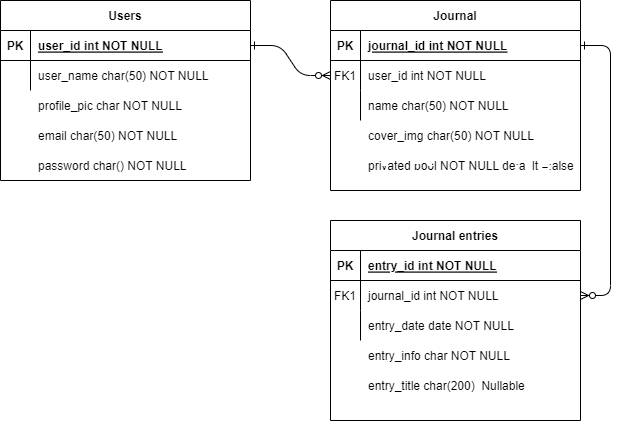

The diagram above was exported from draw.io. Its source (the exported page's mxGraphModel, read from the mxfile embedded in the PNG):
<mxGraphModel dx="1038" dy="547" grid="1" gridSize="10" guides="1" tooltips="1" connect="1" arrows="1" fold="1" page="1" pageScale="1" pageWidth="850" pageHeight="1100" math="0" shadow="0" extFonts="Permanent Marker^https://fonts.googleapis.com/css?family=Permanent+Marker">
  <root>
    <mxCell id="0" />
    <mxCell id="1" parent="0" />
    <mxCell id="C-vyLk0tnHw3VtMMgP7b-1" value="" style="edgeStyle=entityRelationEdgeStyle;endArrow=ERzeroToMany;startArrow=ERone;endFill=1;startFill=0;" parent="1" source="C-vyLk0tnHw3VtMMgP7b-24" target="C-vyLk0tnHw3VtMMgP7b-6" edge="1">
      <mxGeometry width="100" height="100" relative="1" as="geometry">
        <mxPoint x="340" y="720" as="sourcePoint" />
        <mxPoint x="440" y="620" as="targetPoint" />
      </mxGeometry>
    </mxCell>
    <mxCell id="C-vyLk0tnHw3VtMMgP7b-12" value="" style="edgeStyle=entityRelationEdgeStyle;endArrow=ERzeroToMany;startArrow=ERone;endFill=1;startFill=0;" parent="1" source="C-vyLk0tnHw3VtMMgP7b-3" target="C-vyLk0tnHw3VtMMgP7b-17" edge="1">
      <mxGeometry width="100" height="100" relative="1" as="geometry">
        <mxPoint x="400" y="180" as="sourcePoint" />
        <mxPoint x="460" y="205" as="targetPoint" />
      </mxGeometry>
    </mxCell>
    <mxCell id="C-vyLk0tnHw3VtMMgP7b-2" value="Journal" style="shape=table;startSize=30;container=1;collapsible=1;childLayout=tableLayout;fixedRows=1;rowLines=0;fontStyle=1;align=center;resizeLast=1;" parent="1" vertex="1">
      <mxGeometry x="450" y="120" width="250" height="190" as="geometry" />
    </mxCell>
    <mxCell id="C-vyLk0tnHw3VtMMgP7b-3" value="" style="shape=partialRectangle;collapsible=0;dropTarget=0;pointerEvents=0;fillColor=none;points=[[0,0.5],[1,0.5]];portConstraint=eastwest;top=0;left=0;right=0;bottom=1;" parent="C-vyLk0tnHw3VtMMgP7b-2" vertex="1">
      <mxGeometry y="30" width="250" height="30" as="geometry" />
    </mxCell>
    <mxCell id="C-vyLk0tnHw3VtMMgP7b-4" value="PK" style="shape=partialRectangle;overflow=hidden;connectable=0;fillColor=none;top=0;left=0;bottom=0;right=0;fontStyle=1;" parent="C-vyLk0tnHw3VtMMgP7b-3" vertex="1">
      <mxGeometry width="30" height="30" as="geometry">
        <mxRectangle width="30" height="30" as="alternateBounds" />
      </mxGeometry>
    </mxCell>
    <mxCell id="C-vyLk0tnHw3VtMMgP7b-5" value="journal_id int NOT NULL " style="shape=partialRectangle;overflow=hidden;connectable=0;fillColor=none;top=0;left=0;bottom=0;right=0;align=left;spacingLeft=6;fontStyle=5;" parent="C-vyLk0tnHw3VtMMgP7b-3" vertex="1">
      <mxGeometry x="30" width="220" height="30" as="geometry">
        <mxRectangle width="220" height="30" as="alternateBounds" />
      </mxGeometry>
    </mxCell>
    <mxCell id="C-vyLk0tnHw3VtMMgP7b-6" value="" style="shape=partialRectangle;collapsible=0;dropTarget=0;pointerEvents=0;fillColor=none;points=[[0,0.5],[1,0.5]];portConstraint=eastwest;top=0;left=0;right=0;bottom=0;" parent="C-vyLk0tnHw3VtMMgP7b-2" vertex="1">
      <mxGeometry y="60" width="250" height="30" as="geometry" />
    </mxCell>
    <mxCell id="C-vyLk0tnHw3VtMMgP7b-7" value="FK1" style="shape=partialRectangle;overflow=hidden;connectable=0;fillColor=none;top=0;left=0;bottom=0;right=0;" parent="C-vyLk0tnHw3VtMMgP7b-6" vertex="1">
      <mxGeometry width="30" height="30" as="geometry">
        <mxRectangle width="30" height="30" as="alternateBounds" />
      </mxGeometry>
    </mxCell>
    <mxCell id="C-vyLk0tnHw3VtMMgP7b-8" value="user_id int NOT NULL" style="shape=partialRectangle;overflow=hidden;connectable=0;fillColor=none;top=0;left=0;bottom=0;right=0;align=left;spacingLeft=6;" parent="C-vyLk0tnHw3VtMMgP7b-6" vertex="1">
      <mxGeometry x="30" width="220" height="30" as="geometry">
        <mxRectangle width="220" height="30" as="alternateBounds" />
      </mxGeometry>
    </mxCell>
    <mxCell id="C-vyLk0tnHw3VtMMgP7b-9" value="" style="shape=partialRectangle;collapsible=0;dropTarget=0;pointerEvents=0;fillColor=none;points=[[0,0.5],[1,0.5]];portConstraint=eastwest;top=0;left=0;right=0;bottom=0;" parent="C-vyLk0tnHw3VtMMgP7b-2" vertex="1">
      <mxGeometry y="90" width="250" height="30" as="geometry" />
    </mxCell>
    <mxCell id="C-vyLk0tnHw3VtMMgP7b-10" value="" style="shape=partialRectangle;overflow=hidden;connectable=0;fillColor=none;top=0;left=0;bottom=0;right=0;" parent="C-vyLk0tnHw3VtMMgP7b-9" vertex="1">
      <mxGeometry width="30" height="30" as="geometry">
        <mxRectangle width="30" height="30" as="alternateBounds" />
      </mxGeometry>
    </mxCell>
    <mxCell id="C-vyLk0tnHw3VtMMgP7b-11" value="name char(50) NOT NULL" style="shape=partialRectangle;overflow=hidden;connectable=0;fillColor=none;top=0;left=0;bottom=0;right=0;align=left;spacingLeft=6;" parent="C-vyLk0tnHw3VtMMgP7b-9" vertex="1">
      <mxGeometry x="30" width="220" height="30" as="geometry">
        <mxRectangle width="220" height="30" as="alternateBounds" />
      </mxGeometry>
    </mxCell>
    <mxCell id="C-vyLk0tnHw3VtMMgP7b-13" value="Journal entries" style="shape=table;startSize=30;container=1;collapsible=1;childLayout=tableLayout;fixedRows=1;rowLines=0;fontStyle=1;align=center;resizeLast=1;" parent="1" vertex="1">
      <mxGeometry x="450" y="340" width="250" height="200" as="geometry" />
    </mxCell>
    <mxCell id="C-vyLk0tnHw3VtMMgP7b-14" value="" style="shape=partialRectangle;collapsible=0;dropTarget=0;pointerEvents=0;fillColor=none;points=[[0,0.5],[1,0.5]];portConstraint=eastwest;top=0;left=0;right=0;bottom=1;" parent="C-vyLk0tnHw3VtMMgP7b-13" vertex="1">
      <mxGeometry y="30" width="250" height="30" as="geometry" />
    </mxCell>
    <mxCell id="C-vyLk0tnHw3VtMMgP7b-15" value="PK" style="shape=partialRectangle;overflow=hidden;connectable=0;fillColor=none;top=0;left=0;bottom=0;right=0;fontStyle=1;" parent="C-vyLk0tnHw3VtMMgP7b-14" vertex="1">
      <mxGeometry width="30" height="30" as="geometry">
        <mxRectangle width="30" height="30" as="alternateBounds" />
      </mxGeometry>
    </mxCell>
    <mxCell id="C-vyLk0tnHw3VtMMgP7b-16" value="entry_id int NOT NULL " style="shape=partialRectangle;overflow=hidden;connectable=0;fillColor=none;top=0;left=0;bottom=0;right=0;align=left;spacingLeft=6;fontStyle=5;" parent="C-vyLk0tnHw3VtMMgP7b-14" vertex="1">
      <mxGeometry x="30" width="220" height="30" as="geometry">
        <mxRectangle width="220" height="30" as="alternateBounds" />
      </mxGeometry>
    </mxCell>
    <mxCell id="C-vyLk0tnHw3VtMMgP7b-17" value="" style="shape=partialRectangle;collapsible=0;dropTarget=0;pointerEvents=0;fillColor=none;points=[[0,0.5],[1,0.5]];portConstraint=eastwest;top=0;left=0;right=0;bottom=0;" parent="C-vyLk0tnHw3VtMMgP7b-13" vertex="1">
      <mxGeometry y="60" width="250" height="30" as="geometry" />
    </mxCell>
    <mxCell id="C-vyLk0tnHw3VtMMgP7b-18" value="FK1" style="shape=partialRectangle;overflow=hidden;connectable=0;fillColor=none;top=0;left=0;bottom=0;right=0;" parent="C-vyLk0tnHw3VtMMgP7b-17" vertex="1">
      <mxGeometry width="30" height="30" as="geometry">
        <mxRectangle width="30" height="30" as="alternateBounds" />
      </mxGeometry>
    </mxCell>
    <mxCell id="C-vyLk0tnHw3VtMMgP7b-19" value="journal_id int NOT NULL" style="shape=partialRectangle;overflow=hidden;connectable=0;fillColor=none;top=0;left=0;bottom=0;right=0;align=left;spacingLeft=6;" parent="C-vyLk0tnHw3VtMMgP7b-17" vertex="1">
      <mxGeometry x="30" width="220" height="30" as="geometry">
        <mxRectangle width="220" height="30" as="alternateBounds" />
      </mxGeometry>
    </mxCell>
    <mxCell id="C-vyLk0tnHw3VtMMgP7b-20" value="" style="shape=partialRectangle;collapsible=0;dropTarget=0;pointerEvents=0;fillColor=none;points=[[0,0.5],[1,0.5]];portConstraint=eastwest;top=0;left=0;right=0;bottom=0;" parent="C-vyLk0tnHw3VtMMgP7b-13" vertex="1">
      <mxGeometry y="90" width="250" height="30" as="geometry" />
    </mxCell>
    <mxCell id="C-vyLk0tnHw3VtMMgP7b-21" value="" style="shape=partialRectangle;overflow=hidden;connectable=0;fillColor=none;top=0;left=0;bottom=0;right=0;" parent="C-vyLk0tnHw3VtMMgP7b-20" vertex="1">
      <mxGeometry width="30" height="30" as="geometry">
        <mxRectangle width="30" height="30" as="alternateBounds" />
      </mxGeometry>
    </mxCell>
    <mxCell id="C-vyLk0tnHw3VtMMgP7b-22" value="entry_date date NOT NULL" style="shape=partialRectangle;overflow=hidden;connectable=0;fillColor=none;top=0;left=0;bottom=0;right=0;align=left;spacingLeft=6;" parent="C-vyLk0tnHw3VtMMgP7b-20" vertex="1">
      <mxGeometry x="30" width="220" height="30" as="geometry">
        <mxRectangle width="220" height="30" as="alternateBounds" />
      </mxGeometry>
    </mxCell>
    <mxCell id="C-vyLk0tnHw3VtMMgP7b-23" value="Users" style="shape=table;startSize=30;container=1;collapsible=1;childLayout=tableLayout;fixedRows=1;rowLines=0;fontStyle=1;align=center;resizeLast=1;" parent="1" vertex="1">
      <mxGeometry x="120" y="120" width="250" height="180" as="geometry" />
    </mxCell>
    <mxCell id="C-vyLk0tnHw3VtMMgP7b-24" value="" style="shape=partialRectangle;collapsible=0;dropTarget=0;pointerEvents=0;fillColor=none;points=[[0,0.5],[1,0.5]];portConstraint=eastwest;top=0;left=0;right=0;bottom=1;" parent="C-vyLk0tnHw3VtMMgP7b-23" vertex="1">
      <mxGeometry y="30" width="250" height="30" as="geometry" />
    </mxCell>
    <mxCell id="C-vyLk0tnHw3VtMMgP7b-25" value="PK" style="shape=partialRectangle;overflow=hidden;connectable=0;fillColor=none;top=0;left=0;bottom=0;right=0;fontStyle=1;" parent="C-vyLk0tnHw3VtMMgP7b-24" vertex="1">
      <mxGeometry width="30" height="30" as="geometry">
        <mxRectangle width="30" height="30" as="alternateBounds" />
      </mxGeometry>
    </mxCell>
    <mxCell id="C-vyLk0tnHw3VtMMgP7b-26" value="user_id int NOT NULL " style="shape=partialRectangle;overflow=hidden;connectable=0;fillColor=none;top=0;left=0;bottom=0;right=0;align=left;spacingLeft=6;fontStyle=5;" parent="C-vyLk0tnHw3VtMMgP7b-24" vertex="1">
      <mxGeometry x="30" width="220" height="30" as="geometry">
        <mxRectangle width="220" height="30" as="alternateBounds" />
      </mxGeometry>
    </mxCell>
    <mxCell id="C-vyLk0tnHw3VtMMgP7b-27" value="" style="shape=partialRectangle;collapsible=0;dropTarget=0;pointerEvents=0;fillColor=none;points=[[0,0.5],[1,0.5]];portConstraint=eastwest;top=0;left=0;right=0;bottom=0;" parent="C-vyLk0tnHw3VtMMgP7b-23" vertex="1">
      <mxGeometry y="60" width="250" height="30" as="geometry" />
    </mxCell>
    <mxCell id="C-vyLk0tnHw3VtMMgP7b-28" value="" style="shape=partialRectangle;overflow=hidden;connectable=0;fillColor=none;top=0;left=0;bottom=0;right=0;" parent="C-vyLk0tnHw3VtMMgP7b-27" vertex="1">
      <mxGeometry width="30" height="30" as="geometry">
        <mxRectangle width="30" height="30" as="alternateBounds" />
      </mxGeometry>
    </mxCell>
    <mxCell id="C-vyLk0tnHw3VtMMgP7b-29" value="user_name char(50) NOT NULL" style="shape=partialRectangle;overflow=hidden;connectable=0;fillColor=none;top=0;left=0;bottom=0;right=0;align=left;spacingLeft=6;" parent="C-vyLk0tnHw3VtMMgP7b-27" vertex="1">
      <mxGeometry x="30" width="220" height="30" as="geometry">
        <mxRectangle width="220" height="30" as="alternateBounds" />
      </mxGeometry>
    </mxCell>
    <mxCell id="ZqGQwbkHY26i0-Xv1Xi7-2" value="cover_img char(50) NOT NULL" style="shape=partialRectangle;overflow=hidden;connectable=0;fillColor=none;top=0;left=0;bottom=0;right=0;align=left;spacingLeft=6;" parent="1" vertex="1">
      <mxGeometry x="480" y="240" width="220" height="30" as="geometry">
        <mxRectangle width="220" height="30" as="alternateBounds" />
      </mxGeometry>
    </mxCell>
    <mxCell id="ZqGQwbkHY26i0-Xv1Xi7-3" value="entry_info char NOT NULL" style="shape=partialRectangle;overflow=hidden;connectable=0;fillColor=none;top=0;left=0;bottom=0;right=0;align=left;spacingLeft=6;" parent="1" vertex="1">
      <mxGeometry x="480" y="460" width="220" height="30" as="geometry">
        <mxRectangle width="220" height="30" as="alternateBounds" />
      </mxGeometry>
    </mxCell>
    <mxCell id="ZqGQwbkHY26i0-Xv1Xi7-4" value="entry_title char(200)  Nullable" style="shape=partialRectangle;overflow=hidden;connectable=0;fillColor=none;top=0;left=0;bottom=0;right=0;align=left;spacingLeft=6;" parent="1" vertex="1">
      <mxGeometry x="480" y="490" width="220" height="30" as="geometry">
        <mxRectangle width="220" height="30" as="alternateBounds" />
      </mxGeometry>
    </mxCell>
    <mxCell id="ZqGQwbkHY26i0-Xv1Xi7-5" value="profile_pic char NOT NULL" style="shape=partialRectangle;overflow=hidden;connectable=0;fillColor=none;top=0;left=0;bottom=0;right=0;align=left;spacingLeft=6;" parent="1" vertex="1">
      <mxGeometry x="150" y="210" width="220" height="30" as="geometry">
        <mxRectangle width="220" height="30" as="alternateBounds" />
      </mxGeometry>
    </mxCell>
    <mxCell id="ZqGQwbkHY26i0-Xv1Xi7-6" value="" style="shape=partialRectangle;overflow=hidden;connectable=0;fillColor=none;top=0;left=0;bottom=0;right=0;align=left;spacingLeft=6;" parent="1" vertex="1">
      <mxGeometry x="150" y="240" width="220" height="30" as="geometry">
        <mxRectangle width="220" height="30" as="alternateBounds" />
      </mxGeometry>
    </mxCell>
    <mxCell id="ZqGQwbkHY26i0-Xv1Xi7-7" value="email char(50) NOT NULL" style="shape=partialRectangle;overflow=hidden;connectable=0;fillColor=none;top=0;left=0;bottom=0;right=0;align=left;spacingLeft=6;" parent="1" vertex="1">
      <mxGeometry x="150" y="240" width="220" height="30" as="geometry">
        <mxRectangle width="220" height="30" as="alternateBounds" />
      </mxGeometry>
    </mxCell>
    <mxCell id="ZqGQwbkHY26i0-Xv1Xi7-8" value="password char() NOT NULL" style="shape=partialRectangle;overflow=hidden;connectable=0;fillColor=none;top=0;left=0;bottom=0;right=0;align=left;spacingLeft=6;" parent="1" vertex="1">
      <mxGeometry x="150" y="270" width="220" height="30" as="geometry">
        <mxRectangle width="220" height="30" as="alternateBounds" />
      </mxGeometry>
    </mxCell>
    <mxCell id="Hit-yVr4js_SA3lUdrDQ-1" value="privated bool NOT NULL default =false" style="shape=partialRectangle;overflow=hidden;connectable=0;fillColor=none;top=0;left=0;bottom=0;right=0;align=left;spacingLeft=6;" vertex="1" parent="1">
      <mxGeometry x="480" y="270" width="220" height="30" as="geometry">
        <mxRectangle width="220" height="30" as="alternateBounds" />
      </mxGeometry>
    </mxCell>
  </root>
</mxGraphModel>